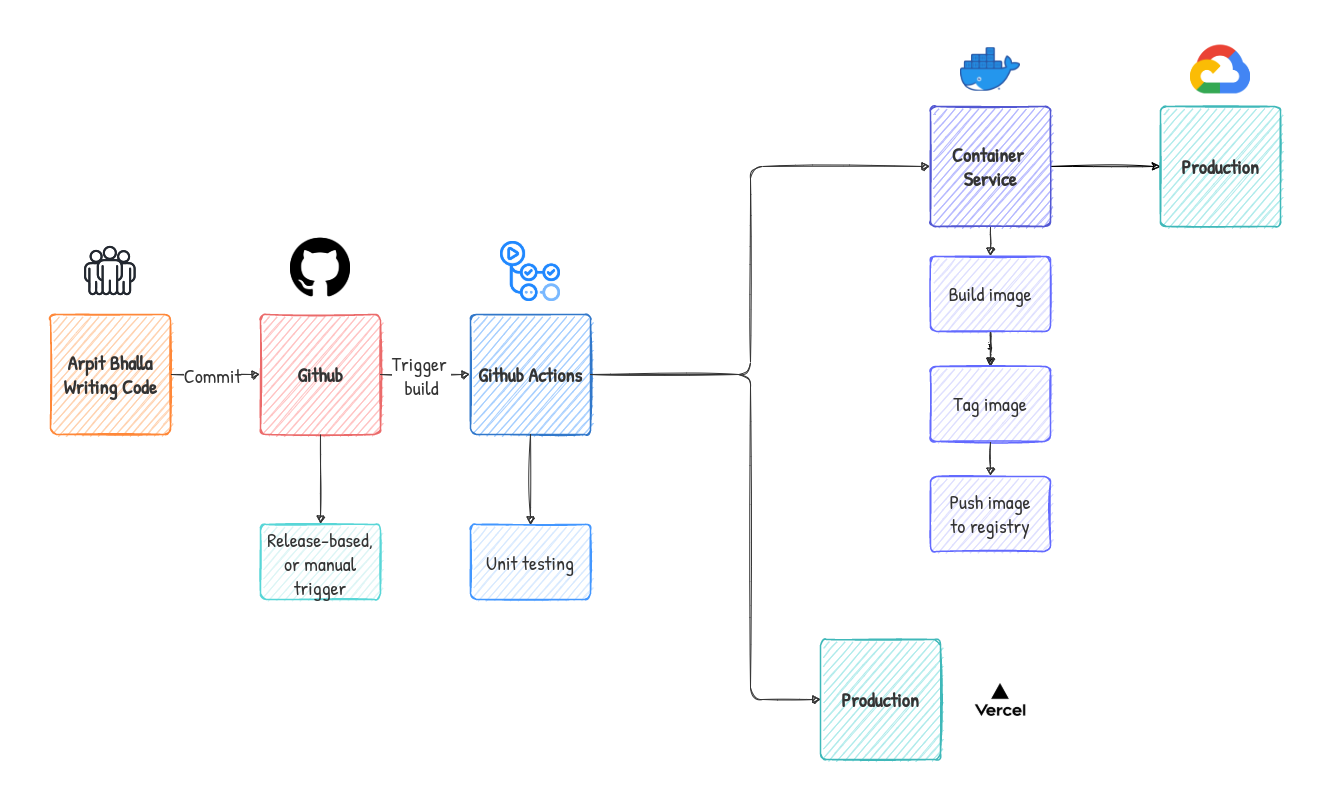

The diagram above was exported from draw.io. Its source (the exported page's mxGraphModel, read from the mxfile embedded in the PNG):
<mxGraphModel dx="1980" dy="1383" grid="1" gridSize="10" guides="0" tooltips="1" connect="0" arrows="0" fold="1" page="1" pageScale="1" pageWidth="190" pageHeight="400" background="#ffffff" math="0" shadow="0">
  <root>
    <mxCell id="0" />
    <mxCell id="1" parent="0" />
    <UserObject label="Arpit Bhalla Writing Code" lucidchartObjectId="1Or1wSXF6LF5" id="iKRZJKhMvzI4yCRc4str-3">
      <mxCell style="html=1;overflow=block;blockSpacing=1;whiteSpace=wrap;;whiteSpace=wrap;fontSize=20;fontColor=#333333;fontStyle=1;spacing=3.8;strokeColor=#ff8839;strokeOpacity=100;fillOpacity=100;absoluteArcSize=1;arcSize=12;fillColor=#ffd1ae;strokeWidth=1.5;rounded=1;fontFamily=Patrick Hand;fontSource=https%3A%2F%2Ffonts.googleapis.com%2Fcss%3Ffamily%3DPatrick%2BHand;sketch=1;" parent="1" vertex="1">
        <mxGeometry x="240" y="-85" width="120" height="120" as="geometry" />
      </mxCell>
    </UserObject>
    <UserObject label="" lucidchartObjectId="1Or1CxaxygNt" id="iKRZJKhMvzI4yCRc4str-4">
      <mxCell style="html=1;jettySize=18;whiteSpace=wrap;fontSize=20;strokeColor=#333333;strokeOpacity=100;strokeWidth=0.8;arcSize=24;edgeStyle=orthogonalEdgeStyle;startArrow=none;;endArrow=block;endFill=1;;exitX=1.006;exitY=0.5;exitPerimeter=0;entryX=-0.006;entryY=0.5;entryPerimeter=0;fontFamily=Patrick Hand;fontSource=https%3A%2F%2Ffonts.googleapis.com%2Fcss%3Ffamily%3DPatrick%2BHand;sketch=1;" parent="1" source="iKRZJKhMvzI4yCRc4str-3" target="iKRZJKhMvzI4yCRc4str-6" edge="1">
        <mxGeometry width="100" height="100" relative="1" as="geometry">
          <Array as="points" />
        </mxGeometry>
      </mxCell>
    </UserObject>
    <mxCell id="iKRZJKhMvzI4yCRc4str-5" value="Commit" style="text;html=1;resizable=0;labelBackgroundColor=#ffffff;align=center;verticalAlign=middle;fontColor=#333333;;fontSize=20;rounded=1;fontFamily=Patrick Hand;fontSource=https%3A%2F%2Ffonts.googleapis.com%2Fcss%3Ffamily%3DPatrick%2BHand;sketch=1;" parent="iKRZJKhMvzI4yCRc4str-4" vertex="1">
      <mxGeometry x="-0.1038375284201084" relative="1" as="geometry" />
    </mxCell>
    <UserObject label="Github" lucidchartObjectId="1Or1vpvwBhke" id="iKRZJKhMvzI4yCRc4str-6">
      <mxCell style="html=1;overflow=block;blockSpacing=1;whiteSpace=wrap;;whiteSpace=wrap;fontSize=20;fontColor=#333333;fontStyle=1;align=center;spacing=3.8;strokeColor=#eb6b6b;strokeOpacity=100;fillOpacity=100;absoluteArcSize=1;arcSize=12;fillColor=#ffc2c2;strokeWidth=1.5;rounded=1;fontFamily=Patrick Hand;fontSource=https%3A%2F%2Ffonts.googleapis.com%2Fcss%3Ffamily%3DPatrick%2BHand;sketch=1;" parent="1" vertex="1">
        <mxGeometry x="450" y="-85" width="120" height="120" as="geometry" />
      </mxCell>
    </UserObject>
    <UserObject label="" lucidchartObjectId="1Or1kaDU6Vhw" id="iKRZJKhMvzI4yCRc4str-9">
      <mxCell style="html=1;jettySize=18;whiteSpace=wrap;fontSize=20;strokeColor=#333333;strokeOpacity=100;strokeWidth=0.8;arcSize=24;edgeStyle=orthogonalEdgeStyle;startArrow=none;;endArrow=block;endFill=1;;entryX=-0.006;entryY=0.5;entryPerimeter=0;exitX=1;exitY=0.5;exitDx=0;exitDy=0;fontFamily=Patrick Hand;fontSource=https%3A%2F%2Ffonts.googleapis.com%2Fcss%3Ffamily%3DPatrick%2BHand;sketch=1;" parent="1" source="iKRZJKhMvzI4yCRc4str-6" target="iKRZJKhMvzI4yCRc4str-11" edge="1">
        <mxGeometry width="100" height="100" relative="1" as="geometry">
          <Array as="points" />
          <mxPoint x="571" y="200" as="sourcePoint" />
        </mxGeometry>
      </mxCell>
    </UserObject>
    <mxCell id="iKRZJKhMvzI4yCRc4str-10" value="Trigger &#10;build" style="text;html=1;resizable=0;labelBackgroundColor=#ffffff;align=center;verticalAlign=middle;fontColor=#333333;;fontSize=20;rounded=1;fontFamily=Patrick Hand;fontSource=https%3A%2F%2Ffonts.googleapis.com%2Fcss%3Ffamily%3DPatrick%2BHand;sketch=1;" parent="iKRZJKhMvzI4yCRc4str-9" vertex="1">
      <mxGeometry x="-0.11769299090623253" relative="1" as="geometry" />
    </mxCell>
    <UserObject label="Github Actions" lucidchartObjectId="1Or1ZV6D_4ka" id="iKRZJKhMvzI4yCRc4str-11">
      <mxCell style="html=1;overflow=block;blockSpacing=1;whiteSpace=wrap;;whiteSpace=wrap;fontSize=20;fontColor=#333333;fontStyle=1;align=center;spacing=3.8;strokeColor=#3278ca;strokeOpacity=100;fillOpacity=100;absoluteArcSize=1;arcSize=12;fillColor=#a5ceff;strokeWidth=1.5;rounded=1;fontFamily=Patrick Hand;fontSource=https%3A%2F%2Ffonts.googleapis.com%2Fcss%3Ffamily%3DPatrick%2BHand;sketch=1;" parent="1" vertex="1">
        <mxGeometry x="660" y="-85" width="120" height="120" as="geometry" />
      </mxCell>
    </UserObject>
    <UserObject label="" lucidchartObjectId="1Or1dKhKt.m4" id="iKRZJKhMvzI4yCRc4str-12">
      <mxCell style="html=1;jettySize=18;whiteSpace=wrap;fontSize=20;strokeColor=#333333;strokeOpacity=100;strokeWidth=0.8;arcSize=24;edgeStyle=orthogonalEdgeStyle;startArrow=none;;endArrow=block;endFill=1;;entryX=-0.006;entryY=0.5;entryPerimeter=0;fontFamily=Patrick Hand;fontSource=https%3A%2F%2Ffonts.googleapis.com%2Fcss%3Ffamily%3DPatrick%2BHand;sketch=1;" parent="1" source="iKRZJKhMvzI4yCRc4str-11" target="iKRZJKhMvzI4yCRc4str-14" edge="1">
        <mxGeometry width="100" height="100" relative="1" as="geometry">
          <Array as="points">
            <mxPoint x="940" y="-25" />
            <mxPoint x="940" y="-233" />
          </Array>
          <mxPoint x="781" y="-25" as="sourcePoint" />
        </mxGeometry>
      </mxCell>
    </UserObject>
    <mxCell id="iKRZJKhMvzI4yCRc4str-92" style="edgeStyle=orthogonalEdgeStyle;orthogonalLoop=1;jettySize=auto;html=1;entryX=0;entryY=0.5;entryDx=0;entryDy=0;fontFamily=Patrick Hand;fontSource=https%3A%2F%2Ffonts.googleapis.com%2Fcss%3Ffamily%3DPatrick%2BHand;fontSize=20;sketch=1;" parent="1" source="iKRZJKhMvzI4yCRc4str-14" target="iKRZJKhMvzI4yCRc4str-91" edge="1">
      <mxGeometry relative="1" as="geometry" />
    </mxCell>
    <UserObject label="Container &#10;Service" lucidchartObjectId="1Or1VpoUM8Wy" id="iKRZJKhMvzI4yCRc4str-14">
      <mxCell style="html=1;overflow=block;blockSpacing=1;whiteSpace=wrap;;whiteSpace=wrap;fontSize=20;fontColor=#333333;fontStyle=1;align=center;spacing=3.8;strokeColor=#5358d3;strokeOpacity=100;fillOpacity=100;absoluteArcSize=1;arcSize=12;fillColor=#b4b7ff;strokeWidth=1.5;rounded=1;fontFamily=Patrick Hand;fontSource=https%3A%2F%2Ffonts.googleapis.com%2Fcss%3Ffamily%3DPatrick%2BHand;sketch=1;" parent="1" vertex="1">
        <mxGeometry x="1120" y="-293.04" width="120" height="120" as="geometry" />
      </mxCell>
    </UserObject>
    <UserObject label="" lucidchartObjectId="1Or1HzdFD.x4" id="iKRZJKhMvzI4yCRc4str-15">
      <mxCell style="html=1;jettySize=18;whiteSpace=wrap;fontSize=20;strokeColor=#333333;strokeOpacity=100;strokeWidth=0.8;arcSize=24;edgeStyle=orthogonalEdgeStyle;startArrow=none;;endArrow=block;endFill=1;;fontFamily=Patrick Hand;fontSource=https%3A%2F%2Ffonts.googleapis.com%2Fcss%3Ffamily%3DPatrick%2BHand;sketch=1;" parent="1" source="iKRZJKhMvzI4yCRc4str-11" target="iKRZJKhMvzI4yCRc4str-20" edge="1">
        <mxGeometry width="100" height="100" relative="1" as="geometry">
          <Array as="points">
            <mxPoint x="940" y="-25" />
            <mxPoint x="940" y="300" />
          </Array>
          <mxPoint x="785" y="-60" as="sourcePoint" />
          <mxPoint x="1079.2800000000002" y="-25" as="targetPoint" />
        </mxGeometry>
      </mxCell>
    </UserObject>
    <UserObject label="Production" lucidchartObjectId="1Or1Yg5Sw0rw" id="iKRZJKhMvzI4yCRc4str-20">
      <mxCell style="html=1;overflow=block;blockSpacing=1;whiteSpace=wrap;;whiteSpace=wrap;fontSize=20;fontColor=#333333;fontStyle=1;align=center;spacing=3.8;strokeColor=#3fb8b9;strokeOpacity=100;fillOpacity=100;absoluteArcSize=1;arcSize=12;fillColor=#afebeb;strokeWidth=1.5;rounded=1;fontFamily=Patrick Hand;fontSource=https%3A%2F%2Ffonts.googleapis.com%2Fcss%3Ffamily%3DPatrick%2BHand;sketch=1;" parent="1" vertex="1">
        <mxGeometry x="1010" y="240.00000000000006" width="120" height="120" as="geometry" />
      </mxCell>
    </UserObject>
    <UserObject label="" lucidchartObjectId="1Or1fSa_GF8v" id="iKRZJKhMvzI4yCRc4str-22">
      <mxCell style="html=1;jettySize=18;whiteSpace=wrap;fontSize=20;strokeColor=#333333;strokeOpacity=100;strokeWidth=0.8;arcSize=24;edgeStyle=orthogonalEdgeStyle;startArrow=none;;endArrow=block;endFill=1;;entryX=0.5;entryY=0;entryDx=0;entryDy=0;fontFamily=Patrick Hand;fontSource=https%3A%2F%2Ffonts.googleapis.com%2Fcss%3Ffamily%3DPatrick%2BHand;sketch=1;" parent="1" source="iKRZJKhMvzI4yCRc4str-11" target="iKRZJKhMvzI4yCRc4str-25" edge="1">
        <mxGeometry width="100" height="100" relative="1" as="geometry">
          <Array as="points" />
          <mxPoint x="720" y="200" as="targetPoint" />
        </mxGeometry>
      </mxCell>
    </UserObject>
    <UserObject label="Unit testing" lucidchartObjectId="1Or1fEGl6OwT" id="iKRZJKhMvzI4yCRc4str-25">
      <mxCell style="html=1;overflow=block;blockSpacing=1;whiteSpace=wrap;;whiteSpace=wrap;fontSize=20;fontColor=#333333;align=center;spacing=3.8;strokeColor=#4397ff;strokeOpacity=100;fillOpacity=100;absoluteArcSize=1;arcSize=12;fillColor=#d7e9ff;strokeWidth=1.5;rounded=1;fontFamily=Patrick Hand;fontSource=https%3A%2F%2Ffonts.googleapis.com%2Fcss%3Ffamily%3DPatrick%2BHand;sketch=1;" parent="1" vertex="1">
        <mxGeometry x="660" y="125" width="120" height="75" as="geometry" />
      </mxCell>
    </UserObject>
    <UserObject label="" lucidchartObjectId="1Or1xAjCwKmP" id="iKRZJKhMvzI4yCRc4str-28">
      <mxCell style="html=1;jettySize=18;whiteSpace=wrap;fontSize=20;strokeColor=#333333;strokeOpacity=100;strokeWidth=0.8;arcSize=24;edgeStyle=orthogonalEdgeStyle;startArrow=none;;endArrow=block;endFill=1;;exitX=0.5;exitY=1.006;exitPerimeter=0;entryX=0.5;entryY=-0.01;entryPerimeter=0;fontFamily=Patrick Hand;fontSource=https%3A%2F%2Ffonts.googleapis.com%2Fcss%3Ffamily%3DPatrick%2BHand;sketch=1;" parent="1" source="iKRZJKhMvzI4yCRc4str-14" target="iKRZJKhMvzI4yCRc4str-29" edge="1">
        <mxGeometry width="100" height="100" relative="1" as="geometry">
          <Array as="points" />
        </mxGeometry>
      </mxCell>
    </UserObject>
    <mxCell id="iKRZJKhMvzI4yCRc4str-93" value="" style="edgeStyle=orthogonalEdgeStyle;orthogonalLoop=1;jettySize=auto;html=1;fontFamily=Patrick Hand;fontSource=https%3A%2F%2Ffonts.googleapis.com%2Fcss%3Ffamily%3DPatrick%2BHand;fontSize=20;sketch=1;" parent="1" source="iKRZJKhMvzI4yCRc4str-29" target="iKRZJKhMvzI4yCRc4str-31" edge="1">
      <mxGeometry relative="1" as="geometry" />
    </mxCell>
    <UserObject label="Build image" lucidchartObjectId="1Or1S6xr49BJ" id="iKRZJKhMvzI4yCRc4str-29">
      <mxCell style="html=1;overflow=block;blockSpacing=1;whiteSpace=wrap;;whiteSpace=wrap;fontSize=20;fontColor=#333333;align=center;spacing=3.8;strokeColor=#636aff;strokeOpacity=100;fillOpacity=100;absoluteArcSize=1;arcSize=12;fillColor=#dedfff;strokeWidth=1.5;rounded=1;fontFamily=Patrick Hand;fontSource=https%3A%2F%2Ffonts.googleapis.com%2Fcss%3Ffamily%3DPatrick%2BHand;sketch=1;" parent="1" vertex="1">
        <mxGeometry x="1120" y="-143.04000000000002" width="120" height="75" as="geometry" />
      </mxCell>
    </UserObject>
    <UserObject label="" lucidchartObjectId="1Or15QNWhGp2" id="iKRZJKhMvzI4yCRc4str-30">
      <mxCell style="html=1;jettySize=18;whiteSpace=wrap;fontSize=20;strokeColor=#333333;strokeOpacity=100;strokeWidth=0.8;arcSize=24;edgeStyle=orthogonalEdgeStyle;startArrow=none;;endArrow=block;endFill=1;;exitX=0.5;exitY=1.01;exitPerimeter=0;entryX=0.5;entryY=-0.01;entryPerimeter=0;fontFamily=Patrick Hand;fontSource=https%3A%2F%2Ffonts.googleapis.com%2Fcss%3Ffamily%3DPatrick%2BHand;sketch=1;" parent="1" source="iKRZJKhMvzI4yCRc4str-29" target="iKRZJKhMvzI4yCRc4str-31" edge="1">
        <mxGeometry width="100" height="100" relative="1" as="geometry">
          <Array as="points" />
        </mxGeometry>
      </mxCell>
    </UserObject>
    <UserObject label="Tag image" lucidchartObjectId="1Or1au06QXXJ" id="iKRZJKhMvzI4yCRc4str-31">
      <mxCell style="html=1;overflow=block;blockSpacing=1;whiteSpace=wrap;;whiteSpace=wrap;fontSize=20;fontColor=#333333;align=center;spacing=3.8;strokeColor=#636aff;strokeOpacity=100;fillOpacity=100;absoluteArcSize=1;arcSize=12;fillColor=#dedfff;strokeWidth=1.5;rounded=1;fontFamily=Patrick Hand;fontSource=https%3A%2F%2Ffonts.googleapis.com%2Fcss%3Ffamily%3DPatrick%2BHand;sketch=1;" parent="1" vertex="1">
        <mxGeometry x="1120" y="-33.04000000000002" width="120" height="75" as="geometry" />
      </mxCell>
    </UserObject>
    <UserObject label="" lucidchartObjectId="1Or1eCBTxVX4" id="iKRZJKhMvzI4yCRc4str-32">
      <mxCell style="html=1;jettySize=18;whiteSpace=wrap;fontSize=20;strokeColor=#333333;strokeOpacity=100;strokeWidth=0.8;arcSize=24;edgeStyle=orthogonalEdgeStyle;startArrow=none;;endArrow=block;endFill=1;;exitX=0.5;exitY=1.01;exitPerimeter=0;entryX=0.5;entryY=-0.01;entryPerimeter=0;fontFamily=Patrick Hand;fontSource=https%3A%2F%2Ffonts.googleapis.com%2Fcss%3Ffamily%3DPatrick%2BHand;sketch=1;" parent="1" source="iKRZJKhMvzI4yCRc4str-31" target="iKRZJKhMvzI4yCRc4str-33" edge="1">
        <mxGeometry width="100" height="100" relative="1" as="geometry">
          <Array as="points" />
        </mxGeometry>
      </mxCell>
    </UserObject>
    <UserObject label="Push image&lt;br style=&quot;font-size: 20px;&quot;&gt; to registry" lucidchartObjectId="1Or1qfDVvG8I" id="iKRZJKhMvzI4yCRc4str-33">
      <mxCell style="html=1;overflow=block;blockSpacing=1;whiteSpace=wrap;;whiteSpace=wrap;fontSize=20;fontColor=#333333;align=center;spacing=3.8;strokeColor=#636aff;strokeOpacity=100;fillOpacity=100;absoluteArcSize=1;arcSize=12;fillColor=#dedfff;strokeWidth=1.5;rounded=1;fontFamily=Patrick Hand;fontSource=https%3A%2F%2Ffonts.googleapis.com%2Fcss%3Ffamily%3DPatrick%2BHand;sketch=1;" parent="1" vertex="1">
        <mxGeometry x="1120" y="76.95999999999998" width="120" height="75" as="geometry" />
      </mxCell>
    </UserObject>
    <UserObject label="" lucidchartObjectId="1Or1jF0nR-8H" id="iKRZJKhMvzI4yCRc4str-46">
      <mxCell style="html=1;jettySize=18;whiteSpace=wrap;fontSize=20;strokeColor=#333333;strokeOpacity=100;strokeWidth=0.8;arcSize=24;edgeStyle=orthogonalEdgeStyle;startArrow=none;;endArrow=block;endFill=1;;entryX=0.5;entryY=-0.01;entryPerimeter=0;fontFamily=Patrick Hand;fontSource=https%3A%2F%2Ffonts.googleapis.com%2Fcss%3Ffamily%3DPatrick%2BHand;sketch=1;" parent="1" source="iKRZJKhMvzI4yCRc4str-6" target="iKRZJKhMvzI4yCRc4str-47" edge="1">
        <mxGeometry width="100" height="100" relative="1" as="geometry">
          <Array as="points" />
          <mxPoint x="1255" y="60" as="sourcePoint" />
        </mxGeometry>
      </mxCell>
    </UserObject>
    <UserObject label="Release-based, or manual trigger" lucidchartObjectId="1Or1ZF5Wfl8s" id="iKRZJKhMvzI4yCRc4str-47">
      <mxCell style="html=1;overflow=block;blockSpacing=1;whiteSpace=wrap;;whiteSpace=wrap;fontSize=20;fontColor=#333333;align=center;spacing=3.8;strokeColor=#58d6d7;strokeOpacity=100;fillOpacity=100;absoluteArcSize=1;arcSize=12;fillColor=#dcf5f5;strokeWidth=1.5;rounded=1;fontFamily=Patrick Hand;fontSource=https%3A%2F%2Ffonts.googleapis.com%2Fcss%3Ffamily%3DPatrick%2BHand;sketch=1;" parent="1" vertex="1">
        <mxGeometry x="450" y="125" width="120" height="75" as="geometry" />
      </mxCell>
    </UserObject>
    <UserObject label="" lucidchartObjectId="TfN4gsgTVULl" id="iKRZJKhMvzI4yCRc4str-70">
      <mxCell style="html=1;overflow=block;blockSpacing=1;whiteSpace=wrap;shape=image;whiteSpace=wrap;fontSize=20;spacing=0;strokeColor=none;strokeOpacity=100;strokeWidth=0;image=https://images.lucid.app/images/f42d08c9-c1d0-442b-8088-03787e16d446/content;imageAspect=0;rounded=1;fontFamily=Patrick Hand;fontSource=https%3A%2F%2Ffonts.googleapis.com%2Fcss%3Ffamily%3DPatrick%2BHand;sketch=1;" parent="1" vertex="1">
        <mxGeometry x="270" y="-158" width="60" height="60" as="geometry" />
      </mxCell>
    </UserObject>
    <mxCell id="iKRZJKhMvzI4yCRc4str-76" value="" style="shape=image;verticalLabelPosition=bottom;labelBackgroundColor=#ffffff;verticalAlign=top;aspect=fixed;imageAspect=0;image=https://avatars1.githubusercontent.com/u/65916846?v=4;rounded=1;fontFamily=Patrick Hand;fontSource=https%3A%2F%2Ffonts.googleapis.com%2Fcss%3Ffamily%3DPatrick%2BHand;fontSize=20;sketch=1;" parent="1" vertex="1">
      <mxGeometry x="690" y="-158" width="60" height="60" as="geometry" />
    </mxCell>
    <mxCell id="iKRZJKhMvzI4yCRc4str-77" value="" style="shape=image;verticalLabelPosition=bottom;labelBackgroundColor=#ffffff;verticalAlign=top;aspect=fixed;imageAspect=0;image=https://cdn.iconscout.com/icon/free/png-512/google-cloud-2038785-1721675.png;rounded=1;fontFamily=Patrick Hand;fontSource=https%3A%2F%2Ffonts.googleapis.com%2Fcss%3Ffamily%3DPatrick%2BHand;fontSize=20;sketch=1;" parent="1" vertex="1">
      <mxGeometry x="1380" y="-360" width="60" height="60" as="geometry" />
    </mxCell>
    <mxCell id="iKRZJKhMvzI4yCRc4str-80" value="" style="shape=image;verticalLabelPosition=bottom;labelBackgroundColor=#ffffff;verticalAlign=top;aspect=fixed;imageAspect=0;image=https://www.drupal.org/files/styles/grid-3-2x/public/project-images/vercel-deploy.png?itok=AyGlptNc;rounded=1;fontFamily=Patrick Hand;fontSource=https%3A%2F%2Ffonts.googleapis.com%2Fcss%3Ffamily%3DPatrick%2BHand;fontSize=20;sketch=1;" parent="1" vertex="1">
      <mxGeometry x="1160" y="270" width="60" height="60" as="geometry" />
    </mxCell>
    <mxCell id="iKRZJKhMvzI4yCRc4str-81" value="" style="shape=image;verticalLabelPosition=bottom;labelBackgroundColor=#ffffff;verticalAlign=top;aspect=fixed;imageAspect=0;image=https://image.flaticon.com/icons/png/512/25/25231.png;rounded=1;fontFamily=Patrick Hand;fontSource=https%3A%2F%2Ffonts.googleapis.com%2Fcss%3Ffamily%3DPatrick%2BHand;fontSize=20;sketch=1;" parent="1" vertex="1">
      <mxGeometry x="480" y="-162" width="60" height="60" as="geometry" />
    </mxCell>
    <UserObject label="Production" lucidchartObjectId="1Or1Yg5Sw0rw" id="iKRZJKhMvzI4yCRc4str-91">
      <mxCell style="html=1;overflow=block;blockSpacing=1;whiteSpace=wrap;;whiteSpace=wrap;fontSize=20;fontColor=#333333;fontStyle=1;align=center;spacing=3.8;strokeColor=#3fb8b9;strokeOpacity=100;fillOpacity=100;absoluteArcSize=1;arcSize=12;fillColor=#afebeb;strokeWidth=1.5;rounded=1;fontFamily=Patrick Hand;fontSource=https%3A%2F%2Ffonts.googleapis.com%2Fcss%3Ffamily%3DPatrick%2BHand;sketch=1;" parent="1" vertex="1">
        <mxGeometry x="1350" y="-293.04" width="120" height="120" as="geometry" />
      </mxCell>
    </UserObject>
    <mxCell id="iKRZJKhMvzI4yCRc4str-94" value="" style="shape=image;verticalLabelPosition=bottom;labelBackgroundColor=#ffffff;verticalAlign=top;aspect=fixed;imageAspect=0;image=https://www.docker.com/sites/default/files/d8/2019-07/Moby-logo.png;rounded=1;fontFamily=Patrick Hand;fontSource=https%3A%2F%2Ffonts.googleapis.com%2Fcss%3Ffamily%3DPatrick%2BHand;fontSize=20;sketch=1;" parent="1" vertex="1">
      <mxGeometry x="1150" y="-351.52000000000004" width="60" height="43.04" as="geometry" />
    </mxCell>
  </root>
</mxGraphModel>